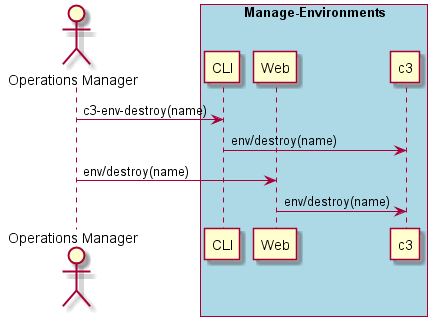

The diagram above was rendered by PlantUML. Its source (embedded in the PNG):
@startuml
Actor "Operations Manager" as A

box "Manage-Environments" #lightblue
participant CLI as CLI
participant Web as Web
participant "c3" as S
A -> CLI : c3-env-destroy(name)
CLI -> S : env/destroy(name)
A -> Web : env/destroy(name)
Web -> S : env/destroy(name)
end box

@enduml